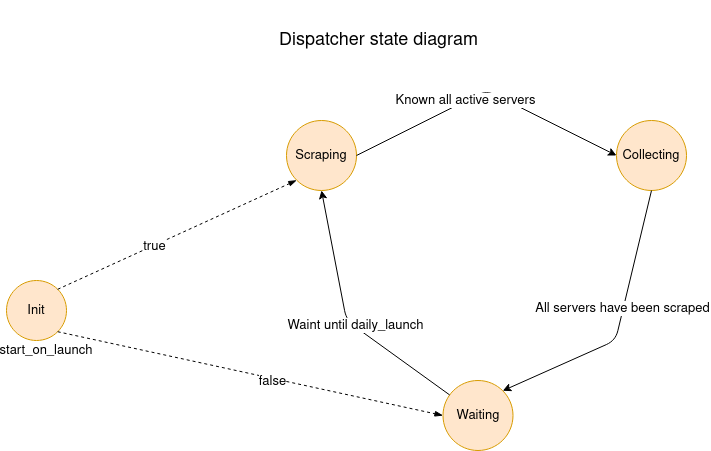

The diagram above was exported from draw.io. Its source (the exported page's mxGraphModel, read from the mxfile embedded in the PNG):
<mxGraphModel dx="1422" dy="737" grid="1" gridSize="10" guides="1" tooltips="1" connect="1" arrows="1" fold="1" page="1" pageScale="1" pageWidth="827" pageHeight="1169" math="0" shadow="0">
  <root>
    <mxCell id="WIyWlLk6GJQsqaUBKTNV-0" />
    <mxCell id="WIyWlLk6GJQsqaUBKTNV-1" parent="WIyWlLk6GJQsqaUBKTNV-0" />
    <mxCell id="dwqHxqkmlZpHO6iu9vf3-3" value="Scraping" style="ellipse;whiteSpace=wrap;html=1;aspect=fixed;fillColor=#ffe6cc;strokeColor=#d79b00;fontSize=13;" vertex="1" parent="WIyWlLk6GJQsqaUBKTNV-1">
      <mxGeometry x="300" y="410" width="70" height="70" as="geometry" />
    </mxCell>
    <mxCell id="dwqHxqkmlZpHO6iu9vf3-4" value="Collecting" style="ellipse;whiteSpace=wrap;html=1;aspect=fixed;fillColor=#ffe6cc;strokeColor=#d79b00;fontSize=13;" vertex="1" parent="WIyWlLk6GJQsqaUBKTNV-1">
      <mxGeometry x="630" y="410" width="70" height="70" as="geometry" />
    </mxCell>
    <mxCell id="dwqHxqkmlZpHO6iu9vf3-5" value="Waiting" style="ellipse;whiteSpace=wrap;html=1;aspect=fixed;fillColor=#ffe6cc;strokeColor=#d79b00;fontSize=13;" vertex="1" parent="WIyWlLk6GJQsqaUBKTNV-1">
      <mxGeometry x="456.5" y="670" width="70" height="70" as="geometry" />
    </mxCell>
    <mxCell id="dwqHxqkmlZpHO6iu9vf3-6" value="" style="endArrow=classic;html=1;entryX=0.5;entryY=1;entryDx=0;entryDy=0;fontSize=13;" edge="1" parent="WIyWlLk6GJQsqaUBKTNV-1" source="dwqHxqkmlZpHO6iu9vf3-5" target="dwqHxqkmlZpHO6iu9vf3-3">
      <mxGeometry width="50" height="50" relative="1" as="geometry">
        <mxPoint x="519" y="670" as="sourcePoint" />
        <mxPoint x="569" y="620" as="targetPoint" />
        <Array as="points">
          <mxPoint x="360" y="610" />
        </Array>
      </mxGeometry>
    </mxCell>
    <mxCell id="dwqHxqkmlZpHO6iu9vf3-7" value="Waint until daily_launch" style="edgeLabel;html=1;align=center;verticalAlign=middle;resizable=0;points=[];fontSize=13;" vertex="1" connectable="0" parent="dwqHxqkmlZpHO6iu9vf3-6">
      <mxGeometry x="-0.0886" y="-1" relative="1" as="geometry">
        <mxPoint as="offset" />
      </mxGeometry>
    </mxCell>
    <mxCell id="dwqHxqkmlZpHO6iu9vf3-10" value="" style="endArrow=classic;html=1;entryX=0;entryY=0.5;entryDx=0;entryDy=0;exitX=1;exitY=0.5;exitDx=0;exitDy=0;fontSize=13;" edge="1" parent="WIyWlLk6GJQsqaUBKTNV-1" source="dwqHxqkmlZpHO6iu9vf3-3" target="dwqHxqkmlZpHO6iu9vf3-4">
      <mxGeometry width="50" height="50" relative="1" as="geometry">
        <mxPoint x="519" y="670" as="sourcePoint" />
        <mxPoint x="569" y="620" as="targetPoint" />
        <Array as="points">
          <mxPoint x="500" y="380" />
        </Array>
      </mxGeometry>
    </mxCell>
    <mxCell id="dwqHxqkmlZpHO6iu9vf3-11" value="Known all active servers" style="edgeLabel;html=1;align=center;verticalAlign=middle;resizable=0;points=[];fontSize=13;" vertex="1" connectable="0" parent="dwqHxqkmlZpHO6iu9vf3-10">
      <mxGeometry x="-0.163" y="1" relative="1" as="geometry">
        <mxPoint as="offset" />
      </mxGeometry>
    </mxCell>
    <mxCell id="dwqHxqkmlZpHO6iu9vf3-12" value="" style="endArrow=classic;html=1;entryX=1;entryY=0;entryDx=0;entryDy=0;exitX=0.5;exitY=1;exitDx=0;exitDy=0;fontSize=13;" edge="1" parent="WIyWlLk6GJQsqaUBKTNV-1" source="dwqHxqkmlZpHO6iu9vf3-4" target="dwqHxqkmlZpHO6iu9vf3-5">
      <mxGeometry width="50" height="50" relative="1" as="geometry">
        <mxPoint x="519" y="670" as="sourcePoint" />
        <mxPoint x="569" y="620" as="targetPoint" />
        <Array as="points">
          <mxPoint x="629" y="630" />
        </Array>
      </mxGeometry>
    </mxCell>
    <mxCell id="dwqHxqkmlZpHO6iu9vf3-13" value="All servers have been scraped" style="edgeLabel;html=1;align=center;verticalAlign=middle;resizable=0;points=[];fontSize=13;" vertex="1" connectable="0" parent="dwqHxqkmlZpHO6iu9vf3-12">
      <mxGeometry x="-0.1252" y="-1" relative="1" as="geometry">
        <mxPoint as="offset" />
      </mxGeometry>
    </mxCell>
    <mxCell id="dwqHxqkmlZpHO6iu9vf3-14" value="Dispatcher state diagram" style="text;html=1;strokeColor=none;fillColor=none;align=center;verticalAlign=middle;whiteSpace=wrap;rounded=0;fontSize=18;" vertex="1" parent="WIyWlLk6GJQsqaUBKTNV-1">
      <mxGeometry x="240" y="290" width="305" height="80" as="geometry" />
    </mxCell>
    <mxCell id="dwqHxqkmlZpHO6iu9vf3-15" value="Init" style="ellipse;whiteSpace=wrap;html=1;aspect=fixed;fillColor=#ffe6cc;strokeColor=#d79b00;fontSize=13;" vertex="1" parent="WIyWlLk6GJQsqaUBKTNV-1">
      <mxGeometry x="20" y="570" width="60" height="60" as="geometry" />
    </mxCell>
    <mxCell id="dwqHxqkmlZpHO6iu9vf3-16" value="" style="endArrow=blockThin;dashed=1;html=1;fontSize=13;exitX=1;exitY=1;exitDx=0;exitDy=0;entryX=0;entryY=0.5;entryDx=0;entryDy=0;startArrow=none;startFill=0;endFill=1;" edge="1" parent="WIyWlLk6GJQsqaUBKTNV-1" source="dwqHxqkmlZpHO6iu9vf3-15" target="dwqHxqkmlZpHO6iu9vf3-5">
      <mxGeometry width="50" height="50" relative="1" as="geometry">
        <mxPoint x="519" y="670" as="sourcePoint" />
        <mxPoint x="569" y="620" as="targetPoint" />
      </mxGeometry>
    </mxCell>
    <mxCell id="dwqHxqkmlZpHO6iu9vf3-21" value="false" style="edgeLabel;html=1;align=center;verticalAlign=middle;resizable=0;points=[];fontSize=13;" vertex="1" connectable="0" parent="dwqHxqkmlZpHO6iu9vf3-16">
      <mxGeometry x="0.1139" y="-3" relative="1" as="geometry">
        <mxPoint as="offset" />
      </mxGeometry>
    </mxCell>
    <mxCell id="dwqHxqkmlZpHO6iu9vf3-18" value="" style="endArrow=blockThin;dashed=1;html=1;fontSize=13;exitX=1;exitY=0;exitDx=0;exitDy=0;entryX=0;entryY=1;entryDx=0;entryDy=0;endFill=1;" edge="1" parent="WIyWlLk6GJQsqaUBKTNV-1" source="dwqHxqkmlZpHO6iu9vf3-15" target="dwqHxqkmlZpHO6iu9vf3-3">
      <mxGeometry width="50" height="50" relative="1" as="geometry">
        <mxPoint x="519" y="670" as="sourcePoint" />
        <mxPoint x="569" y="620" as="targetPoint" />
      </mxGeometry>
    </mxCell>
    <mxCell id="dwqHxqkmlZpHO6iu9vf3-20" value="true" style="edgeLabel;html=1;align=center;verticalAlign=middle;resizable=0;points=[];fontSize=13;" vertex="1" connectable="0" parent="dwqHxqkmlZpHO6iu9vf3-18">
      <mxGeometry x="-0.192" relative="1" as="geometry">
        <mxPoint y="1" as="offset" />
      </mxGeometry>
    </mxCell>
    <mxCell id="dwqHxqkmlZpHO6iu9vf3-19" value="start_on_launch" style="text;html=1;strokeColor=none;fillColor=none;align=center;verticalAlign=middle;whiteSpace=wrap;rounded=0;fontSize=13;" vertex="1" parent="WIyWlLk6GJQsqaUBKTNV-1">
      <mxGeometry x="40" y="630" width="40" height="20" as="geometry" />
    </mxCell>
  </root>
</mxGraphModel>